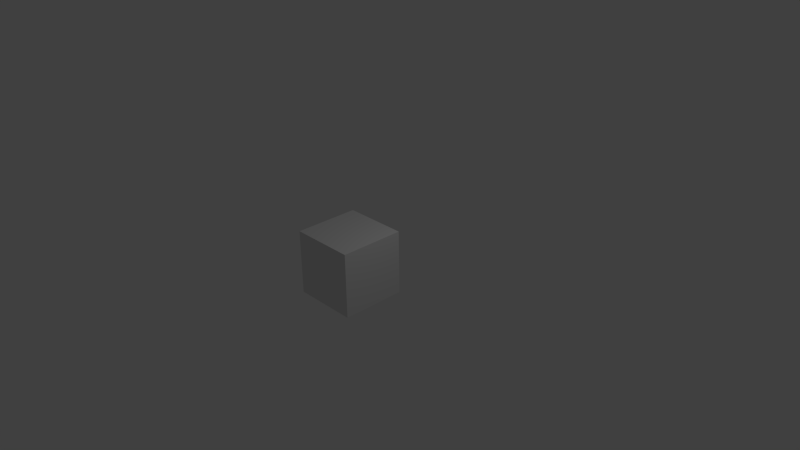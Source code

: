 # Source: base.blend  (saved by Blender 2.69.0; exported with 4.5.12 LTS)
import bpy
from mathutils import Matrix  # noqa: F401  (used for matrix-valued properties, if any)

bpy.ops.wm.read_factory_settings(use_empty=True)
scene = bpy.context.scene
scene.name = 'Scene'

# ---- collections
col_collection_1 = bpy.data.collections.new('Collection 1'); scene.collection.children.link(col_collection_1)

# ---- materials (node trees are filled in below, after node groups)
mat_material = bpy.data.materials.new('Material')
mat_material.alpha_threshold = 0.0
mat_material.use_transparent_shadow = False
mat_material.roughness = 0.5
mat_material.line_color = (0.0, 0.0, 0.0, 1.0)

# ---- material node trees

# ---- world
world_world = bpy.data.worlds.new('World'); scene.world = world_world
world_world.color = (0.05088, 0.05088, 0.05088)
world_world.use_sun_shadow = False
world_world.sun_shadow_jitter_overblur = 0.0
world_world.cycles.sampling_method = 'MANUAL'
world_world.cycles.sample_map_resolution = 256

# ---- cameras
cam_camera = bpy.data.cameras.new('Camera')
cam_camera.clip_end = 100.0
cam_camera.lens = 35.0
cam_camera.sensor_width = 32.0
cam_camera.sensor_height = 18.0
cam_camera.ortho_scale = 7.314
cam_camera.dof.focus_distance = 0.0
cam_camera.dof.aperture_fstop = 128.0

# ---- lights
light_lamp = bpy.data.lights.new('Lamp', 'POINT')
light_lamp.transmission_factor = 0.0
light_lamp.cutoff_distance = 30.0
light_lamp.energy = 100.0
light_lamp.shadow_buffer_clip_start = 1.001
light_lamp.shadow_soft_size = 0.1
light_lamp.shadow_maximum_resolution = 0.006
light_lamp.use_absolute_resolution = True
light_lamp.cycles.use_multiple_importance_sampling = False

# ---- meshes
me_cube = bpy.data.meshes.new('Cube')
me_cube.from_pydata([(1.0, 1.0, -1.0), (1.0, -1.0, -1.0), (-1.0, -1.0, -1.0), (-1.0, 1.0, -1.0), (1.0, 1.0, 1.0), (1.0, -1.0, 1.0), (-1.0, -1.0, 1.0), (-1.0, 1.0, 1.0)], [], [(0, 1, 2, 3), (4, 7, 6, 5), (0, 4, 5, 1), (1, 5, 6, 2), (2, 6, 7, 3), (4, 0, 3, 7)])
me_cube.materials.append(mat_material)
me_cube.use_remesh_preserve_volume = False
me_cube.use_remesh_preserve_attributes = False
me_cube.use_mirror_vertex_groups = False
me_cube.update()

# ---- objects
ob_cube = bpy.data.objects.new('Cube', me_cube)
ob_lamp = bpy.data.objects.new('Lamp', light_lamp)
ob_camera = bpy.data.objects.new('Camera', cam_camera)

# ---- transforms, parenting, visibility, modifiers, constraints
ob_cube.location = (0.0, 0.0, 0.0)
ob_cube.lock_rotations_4d = False
ob_cube.empty_display_type = 'ARROWS'
ob_cube.lineart.crease_threshold = 0.0
ob_lamp.location = (4.076, 1.005, 5.904)
ob_lamp.rotation_euler = (0.6503, 0.05522, 1.866)
ob_lamp.lock_rotations_4d = False
ob_lamp.empty_display_type = 'ARROWS'
ob_lamp.color = (0.0, 0.0, 0.0, 0.0)
ob_lamp.lineart.crease_threshold = 0.0
ob_camera.location = (17.24, -14.09, 12.24)
ob_camera.rotation_euler = (1.109, 0.01082, 0.8149)
ob_camera.lock_rotations_4d = False
ob_camera.empty_display_type = 'ARROWS'
ob_camera.color = (0.0, 0.0, 0.0, 0.0)
ob_camera.display_type = 'WIRE'
ob_camera.lineart.crease_threshold = 0.0

# ---- collection membership
col_collection_1.objects.link(ob_cube)
col_collection_1.objects.link(ob_lamp)
col_collection_1.objects.link(ob_camera)

# ---- scene / render settings (as saved in the file)
scene.camera = ob_camera
scene.frame_start = 1; scene.frame_end = 250; scene.frame_set(54)
scene.render.engine = 'BLENDER_EEVEE_NEXT'
scene.render.image_settings.color_mode = 'RGB'
scene.render.image_settings.compression = 90
scene.render.resolution_percentage = 50
scene.render.dither_intensity = 0.0
scene.cycles.use_denoising = False
scene.cycles.samples = 10
scene.cycles.sampling_pattern = 'TABULATED_SOBOL'
scene.cycles.light_sampling_threshold = 0.0
scene.cycles.use_adaptive_sampling = False
scene.cycles.use_light_tree = False
scene.cycles.blur_glossy = 0.0
scene.cycles.volume_bounces = 1
scene.cycles.pixel_filter_type = 'GAUSSIAN'
scene.cycles.sample_clamp_indirect = 0.0
scene.view_settings.view_transform = 'Standard'
bpy.context.view_layer.update()
